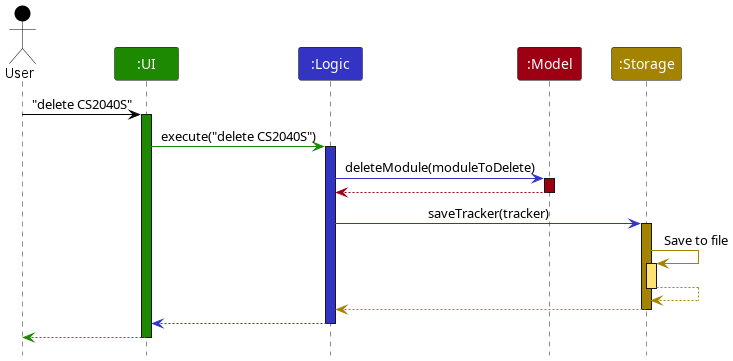

The diagram above was rendered by PlantUML. Its source (embedded in the PNG):
@startuml
!include style.puml

Actor User as user USER_COLOR
Participant ":UI" as ui UI_COLOR
Participant ":Logic" as logic LOGIC_COLOR
Participant ":Model" as model MODEL_COLOR
Participant ":Storage" as storage STORAGE_COLOR

user -[USER_COLOR]> ui : "delete CS2040S"
activate ui UI_COLOR

ui -[UI_COLOR]> logic : execute("delete CS2040S")
activate logic LOGIC_COLOR

logic -[LOGIC_COLOR]> model : deleteModule(moduleToDelete)
activate model MODEL_COLOR

model -[MODEL_COLOR]-> logic
deactivate model

logic -[LOGIC_COLOR]> storage : saveTracker(tracker)
activate storage STORAGE_COLOR

storage -[STORAGE_COLOR]> storage : Save to file
activate storage STORAGE_COLOR_T1
storage --[STORAGE_COLOR]> storage
deactivate storage

storage --[STORAGE_COLOR]> logic
deactivate storage

logic --[LOGIC_COLOR]> ui
deactivate logic

ui--[UI_COLOR]> user
deactivate ui
@enduml